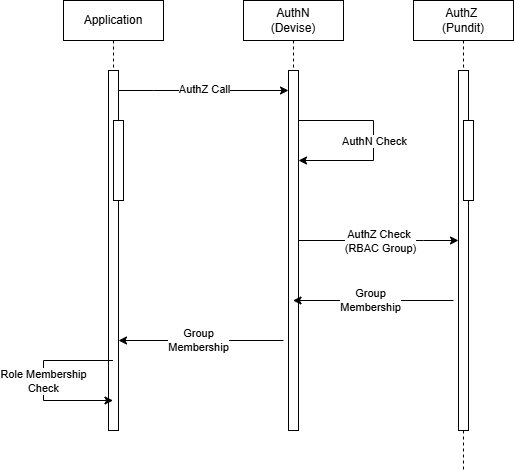

The diagram above was exported from draw.io. Its source (the exported page's mxGraphModel, read from the mxfile embedded in the PNG):
<mxGraphModel dx="1964" dy="692" grid="1" gridSize="10" guides="1" tooltips="1" connect="1" arrows="1" fold="1" page="1" pageScale="1" pageWidth="850" pageHeight="1100" math="0" shadow="0">
  <root>
    <mxCell id="0" />
    <mxCell id="1" parent="0" />
    <mxCell id="aM9ryv3xv72pqoxQDRHE-1" value="AuthZ&amp;nbsp;&lt;div&gt;(Pundit)&lt;/div&gt;" style="shape=umlLifeline;perimeter=lifelinePerimeter;whiteSpace=wrap;html=1;container=0;dropTarget=0;collapsible=0;recursiveResize=0;outlineConnect=0;portConstraint=eastwest;newEdgeStyle={&quot;edgeStyle&quot;:&quot;elbowEdgeStyle&quot;,&quot;elbow&quot;:&quot;vertical&quot;,&quot;curved&quot;:0,&quot;rounded&quot;:0};" parent="1" vertex="1">
      <mxGeometry x="390" y="40" width="100" height="470" as="geometry" />
    </mxCell>
    <mxCell id="aM9ryv3xv72pqoxQDRHE-2" value="" style="html=1;points=[];perimeter=orthogonalPerimeter;outlineConnect=0;targetShapes=umlLifeline;portConstraint=eastwest;newEdgeStyle={&quot;edgeStyle&quot;:&quot;elbowEdgeStyle&quot;,&quot;elbow&quot;:&quot;vertical&quot;,&quot;curved&quot;:0,&quot;rounded&quot;:0};" parent="aM9ryv3xv72pqoxQDRHE-1" vertex="1">
      <mxGeometry x="45" y="70" width="10" height="360" as="geometry" />
    </mxCell>
    <mxCell id="aM9ryv3xv72pqoxQDRHE-4" value="" style="html=1;points=[];perimeter=orthogonalPerimeter;outlineConnect=0;targetShapes=umlLifeline;portConstraint=eastwest;newEdgeStyle={&quot;edgeStyle&quot;:&quot;elbowEdgeStyle&quot;,&quot;elbow&quot;:&quot;vertical&quot;,&quot;curved&quot;:0,&quot;rounded&quot;:0};" parent="aM9ryv3xv72pqoxQDRHE-1" vertex="1">
      <mxGeometry x="50" y="120" width="10" height="80" as="geometry" />
    </mxCell>
    <mxCell id="aM9ryv3xv72pqoxQDRHE-5" value="AuthN&lt;br&gt;(Devise)" style="shape=umlLifeline;perimeter=lifelinePerimeter;whiteSpace=wrap;html=1;container=0;dropTarget=0;collapsible=0;recursiveResize=0;outlineConnect=0;portConstraint=eastwest;newEdgeStyle={&quot;edgeStyle&quot;:&quot;elbowEdgeStyle&quot;,&quot;elbow&quot;:&quot;vertical&quot;,&quot;curved&quot;:0,&quot;rounded&quot;:0};" parent="1" vertex="1">
      <mxGeometry x="220" y="40" width="100" height="430" as="geometry" />
    </mxCell>
    <mxCell id="aM9ryv3xv72pqoxQDRHE-6" value="" style="html=1;points=[];perimeter=orthogonalPerimeter;outlineConnect=0;targetShapes=umlLifeline;portConstraint=eastwest;newEdgeStyle={&quot;edgeStyle&quot;:&quot;elbowEdgeStyle&quot;,&quot;elbow&quot;:&quot;vertical&quot;,&quot;curved&quot;:0,&quot;rounded&quot;:0};" parent="aM9ryv3xv72pqoxQDRHE-5" vertex="1">
      <mxGeometry x="45" y="70" width="10" height="360" as="geometry" />
    </mxCell>
    <mxCell id="f2kxUUdgLyXDUsbRW9QG-11" value="" style="endArrow=classic;html=1;rounded=0;" parent="aM9ryv3xv72pqoxQDRHE-5" edge="1">
      <mxGeometry relative="1" as="geometry">
        <mxPoint x="55" y="120" as="sourcePoint" />
        <mxPoint x="55" y="160" as="targetPoint" />
        <Array as="points">
          <mxPoint x="130" y="120" />
          <mxPoint x="130" y="160" />
        </Array>
      </mxGeometry>
    </mxCell>
    <mxCell id="f2kxUUdgLyXDUsbRW9QG-12" value="AuthN Check" style="edgeLabel;resizable=0;html=1;;align=center;verticalAlign=middle;" parent="f2kxUUdgLyXDUsbRW9QG-11" connectable="0" vertex="1">
      <mxGeometry relative="1" as="geometry" />
    </mxCell>
    <mxCell id="f2kxUUdgLyXDUsbRW9QG-1" value="Application" style="shape=umlLifeline;perimeter=lifelinePerimeter;whiteSpace=wrap;html=1;container=0;dropTarget=0;collapsible=0;recursiveResize=0;outlineConnect=0;portConstraint=eastwest;newEdgeStyle={&quot;edgeStyle&quot;:&quot;elbowEdgeStyle&quot;,&quot;elbow&quot;:&quot;vertical&quot;,&quot;curved&quot;:0,&quot;rounded&quot;:0};" parent="1" vertex="1">
      <mxGeometry x="40" y="40" width="100" height="430" as="geometry" />
    </mxCell>
    <mxCell id="f2kxUUdgLyXDUsbRW9QG-2" value="" style="html=1;points=[];perimeter=orthogonalPerimeter;outlineConnect=0;targetShapes=umlLifeline;portConstraint=eastwest;newEdgeStyle={&quot;edgeStyle&quot;:&quot;elbowEdgeStyle&quot;,&quot;elbow&quot;:&quot;vertical&quot;,&quot;curved&quot;:0,&quot;rounded&quot;:0};" parent="f2kxUUdgLyXDUsbRW9QG-1" vertex="1">
      <mxGeometry x="45" y="70" width="10" height="360" as="geometry" />
    </mxCell>
    <mxCell id="f2kxUUdgLyXDUsbRW9QG-4" value="" style="html=1;points=[];perimeter=orthogonalPerimeter;outlineConnect=0;targetShapes=umlLifeline;portConstraint=eastwest;newEdgeStyle={&quot;edgeStyle&quot;:&quot;elbowEdgeStyle&quot;,&quot;elbow&quot;:&quot;vertical&quot;,&quot;curved&quot;:0,&quot;rounded&quot;:0};" parent="f2kxUUdgLyXDUsbRW9QG-1" vertex="1">
      <mxGeometry x="50" y="120" width="10" height="80" as="geometry" />
    </mxCell>
    <mxCell id="f2kxUUdgLyXDUsbRW9QG-14" value="" style="endArrow=classic;html=1;rounded=0;" parent="1" source="aM9ryv3xv72pqoxQDRHE-6" target="aM9ryv3xv72pqoxQDRHE-2" edge="1">
      <mxGeometry relative="1" as="geometry">
        <mxPoint x="260" y="260" as="sourcePoint" />
        <mxPoint x="100" y="260" as="targetPoint" />
        <Array as="points">
          <mxPoint x="400" y="280" />
        </Array>
      </mxGeometry>
    </mxCell>
    <mxCell id="f2kxUUdgLyXDUsbRW9QG-15" value="Label" style="edgeLabel;resizable=0;html=1;;align=center;verticalAlign=middle;" parent="f2kxUUdgLyXDUsbRW9QG-14" connectable="0" vertex="1">
      <mxGeometry relative="1" as="geometry" />
    </mxCell>
    <mxCell id="f2kxUUdgLyXDUsbRW9QG-16" value="&lt;div&gt;AuthZ Check&amp;nbsp;&lt;br&gt;(RBAC Group)&lt;/div&gt;" style="edgeLabel;html=1;align=center;verticalAlign=middle;resizable=0;points=[];" parent="f2kxUUdgLyXDUsbRW9QG-14" vertex="1" connectable="0">
      <mxGeometry x="0.0056" y="1" relative="1" as="geometry">
        <mxPoint x="1" y="1" as="offset" />
      </mxGeometry>
    </mxCell>
    <mxCell id="f2kxUUdgLyXDUsbRW9QG-22" value="Role Membership&lt;br&gt;Check" style="endArrow=classic;html=1;rounded=0;" parent="1" source="f2kxUUdgLyXDUsbRW9QG-1" target="f2kxUUdgLyXDUsbRW9QG-1" edge="1">
      <mxGeometry relative="1" as="geometry">
        <mxPoint x="460" y="400" as="sourcePoint" />
        <mxPoint x="460" y="440" as="targetPoint" />
        <Array as="points">
          <mxPoint x="20" y="400" />
          <mxPoint x="20" y="440" />
        </Array>
      </mxGeometry>
    </mxCell>
    <mxCell id="q0EP0rghoBDsRclC71rx-3" value="" style="endArrow=classic;html=1;rounded=0;" parent="1" source="f2kxUUdgLyXDUsbRW9QG-2" target="aM9ryv3xv72pqoxQDRHE-6" edge="1">
      <mxGeometry width="50" height="50" relative="1" as="geometry">
        <mxPoint x="100" y="130" as="sourcePoint" />
        <mxPoint x="260" y="130" as="targetPoint" />
        <Array as="points">
          <mxPoint x="130" y="130" />
          <mxPoint x="200" y="130" />
        </Array>
      </mxGeometry>
    </mxCell>
    <mxCell id="q0EP0rghoBDsRclC71rx-4" value="AuthZ Call" style="edgeLabel;html=1;align=center;verticalAlign=middle;resizable=0;points=[];" parent="q0EP0rghoBDsRclC71rx-3" vertex="1" connectable="0">
      <mxGeometry x="-0.3176" y="2" relative="1" as="geometry">
        <mxPoint x="27" as="offset" />
      </mxGeometry>
    </mxCell>
    <mxCell id="q0EP0rghoBDsRclC71rx-7" value="" style="endArrow=classic;html=1;rounded=0;" parent="1" target="aM9ryv3xv72pqoxQDRHE-5" edge="1">
      <mxGeometry width="50" height="50" relative="1" as="geometry">
        <mxPoint x="430" y="340" as="sourcePoint" />
        <mxPoint x="290" y="340" as="targetPoint" />
      </mxGeometry>
    </mxCell>
    <mxCell id="q0EP0rghoBDsRclC71rx-8" value="Text" style="edgeLabel;html=1;align=center;verticalAlign=middle;resizable=0;points=[];" parent="q0EP0rghoBDsRclC71rx-7" vertex="1" connectable="0">
      <mxGeometry x="-0.3891" y="-1" relative="1" as="geometry">
        <mxPoint x="-33" as="offset" />
      </mxGeometry>
    </mxCell>
    <mxCell id="q0EP0rghoBDsRclC71rx-9" value="Group&lt;br&gt;Membership" style="edgeLabel;html=1;align=center;verticalAlign=middle;resizable=0;points=[];" parent="q0EP0rghoBDsRclC71rx-7" vertex="1" connectable="0">
      <mxGeometry x="0.0482" y="-1" relative="1" as="geometry">
        <mxPoint as="offset" />
      </mxGeometry>
    </mxCell>
    <mxCell id="q0EP0rghoBDsRclC71rx-10" value="" style="endArrow=classic;html=1;rounded=0;" parent="1" target="f2kxUUdgLyXDUsbRW9QG-2" edge="1">
      <mxGeometry width="50" height="50" relative="1" as="geometry">
        <mxPoint x="260" y="380" as="sourcePoint" />
        <mxPoint x="100" y="380" as="targetPoint" />
      </mxGeometry>
    </mxCell>
    <mxCell id="q0EP0rghoBDsRclC71rx-11" value="Text" style="edgeLabel;html=1;align=center;verticalAlign=middle;resizable=0;points=[];" parent="q0EP0rghoBDsRclC71rx-10" vertex="1" connectable="0">
      <mxGeometry x="-0.3891" y="-1" relative="1" as="geometry">
        <mxPoint x="-33" as="offset" />
      </mxGeometry>
    </mxCell>
    <mxCell id="q0EP0rghoBDsRclC71rx-12" value="Group&lt;br&gt;Membership" style="edgeLabel;html=1;align=center;verticalAlign=middle;resizable=0;points=[];" parent="q0EP0rghoBDsRclC71rx-10" vertex="1" connectable="0">
      <mxGeometry x="0.0482" y="-1" relative="1" as="geometry">
        <mxPoint as="offset" />
      </mxGeometry>
    </mxCell>
  </root>
</mxGraphModel>